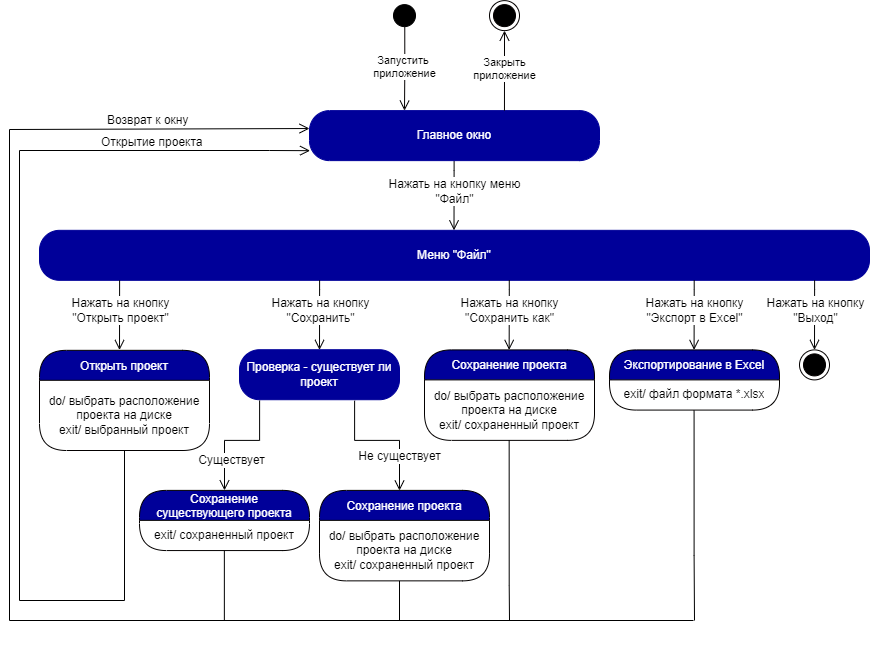

The diagram above was exported from draw.io. Its source (the exported page's mxGraphModel, read from the mxfile embedded in the PNG):
<mxGraphModel dx="188" dy="660" grid="1" gridSize="10" guides="1" tooltips="1" connect="1" arrows="1" fold="1" page="1" pageScale="1" pageWidth="850" pageHeight="1100" math="0" shadow="0">
  <root>
    <mxCell id="0" />
    <mxCell id="1" parent="0" />
    <mxCell id="psjXjGhAPFQ-x1jHjVS4-48" value="" style="edgeStyle=orthogonalEdgeStyle;html=1;verticalAlign=bottom;endArrow=open;endSize=8;strokeColor=#000000;rounded=0;fontSize=10;exitX=0.097;exitY=1.006;exitDx=0;exitDy=0;exitPerimeter=0;entryX=0.154;entryY=0;entryDx=0;entryDy=0;entryPerimeter=0;" parent="1" edge="1">
      <mxGeometry relative="1" as="geometry">
        <mxPoint x="1974.5030000000006" y="569.8200000000003" as="targetPoint" />
        <mxPoint x="1974.6099999999997" y="500.12" as="sourcePoint" />
        <Array as="points">
          <mxPoint x="1974.44" y="509.82000000000005" />
        </Array>
      </mxGeometry>
    </mxCell>
    <mxCell id="psjXjGhAPFQ-x1jHjVS4-49" value="Нажать на кнопку меню&lt;br&gt;&quot;Файл&quot;" style="edgeLabel;html=1;align=center;verticalAlign=middle;resizable=0;points=[];fontSize=12;labelBackgroundColor=default;" parent="psjXjGhAPFQ-x1jHjVS4-48" vertex="1" connectable="0">
      <mxGeometry x="-0.2516" y="2" relative="1" as="geometry">
        <mxPoint x="-2" y="4" as="offset" />
      </mxGeometry>
    </mxCell>
    <mxCell id="psjXjGhAPFQ-x1jHjVS4-52" value="Меню &quot;Файл&quot;" style="rounded=1;whiteSpace=wrap;html=1;arcSize=40;fontColor=#FFFFFF;fillColor=#000099;strokeColor=#000099;" parent="1" vertex="1">
      <mxGeometry x="1560" y="569.82" width="830" height="50" as="geometry" />
    </mxCell>
    <mxCell id="psjXjGhAPFQ-x1jHjVS4-83" value="" style="edgeStyle=orthogonalEdgeStyle;html=1;verticalAlign=bottom;endArrow=open;endSize=8;strokeColor=#000000;rounded=0;fontSize=10;exitX=0.097;exitY=1.006;exitDx=0;exitDy=0;exitPerimeter=0;entryX=0.154;entryY=0;entryDx=0;entryDy=0;entryPerimeter=0;" parent="1" edge="1">
      <mxGeometry relative="1" as="geometry">
        <mxPoint x="1840.0030000000006" y="689.4000000000002" as="targetPoint" />
        <mxPoint x="1840.1099999999997" y="619.6999999999999" as="sourcePoint" />
        <Array as="points">
          <mxPoint x="1839.94" y="629.4000000000001" />
        </Array>
      </mxGeometry>
    </mxCell>
    <mxCell id="psjXjGhAPFQ-x1jHjVS4-84" value="Нажать на кнопку&lt;br&gt;&quot;Сохранить&quot;" style="edgeLabel;html=1;align=center;verticalAlign=middle;resizable=0;points=[];fontSize=12;labelBackgroundColor=default;" parent="psjXjGhAPFQ-x1jHjVS4-83" vertex="1" connectable="0">
      <mxGeometry x="-0.2516" y="2" relative="1" as="geometry">
        <mxPoint x="-2" y="4" as="offset" />
      </mxGeometry>
    </mxCell>
    <mxCell id="psjXjGhAPFQ-x1jHjVS4-89" value="Сохранение проекта" style="swimlane;fontStyle=0;align=center;verticalAlign=middle;childLayout=stackLayout;horizontal=1;startSize=30;horizontalStack=0;resizeParent=0;resizeLast=1;container=0;fontColor=#FFFFFF;collapsible=0;rounded=1;arcSize=30;strokeColor=#030000;fillColor=#000099;swimlaneFillColor=#FFFFFF;dropTarget=0;fontSize=12;" parent="1" vertex="1">
      <mxGeometry x="1945" y="689.3999999999999" width="170" height="90.48" as="geometry" />
    </mxCell>
    <mxCell id="psjXjGhAPFQ-x1jHjVS4-90" value="do/ выбрать расположение проекта на диске&lt;br&gt;exit/ сохраненный проект" style="text;html=1;strokeColor=none;fillColor=none;align=center;verticalAlign=middle;spacingLeft=4;spacingRight=4;whiteSpace=wrap;overflow=hidden;rotatable=0;fontColor=#000000;fontSize=12;" parent="psjXjGhAPFQ-x1jHjVS4-89" vertex="1">
      <mxGeometry y="30" width="170" height="60.480000000000004" as="geometry" />
    </mxCell>
    <mxCell id="psjXjGhAPFQ-x1jHjVS4-93" value="" style="edgeStyle=orthogonalEdgeStyle;html=1;verticalAlign=bottom;endArrow=open;endSize=8;strokeColor=#000000;rounded=0;fontSize=10;exitX=0.097;exitY=1.006;exitDx=0;exitDy=0;exitPerimeter=0;entryX=0.154;entryY=0;entryDx=0;entryDy=0;entryPerimeter=0;" parent="1" edge="1">
      <mxGeometry relative="1" as="geometry">
        <mxPoint x="2029.6530000000002" y="689.4000000000002" as="targetPoint" />
        <mxPoint x="2029.7599999999993" y="619.6999999999999" as="sourcePoint" />
        <Array as="points">
          <mxPoint x="2029.5899999999997" y="629.4000000000001" />
        </Array>
      </mxGeometry>
    </mxCell>
    <mxCell id="psjXjGhAPFQ-x1jHjVS4-94" value="Нажать на кнопку&lt;br&gt;&quot;Сохранить как&quot;" style="edgeLabel;html=1;align=center;verticalAlign=middle;resizable=0;points=[];fontSize=12;labelBackgroundColor=default;" parent="psjXjGhAPFQ-x1jHjVS4-93" vertex="1" connectable="0">
      <mxGeometry x="-0.2516" y="2" relative="1" as="geometry">
        <mxPoint x="-2" y="4" as="offset" />
      </mxGeometry>
    </mxCell>
    <mxCell id="psjXjGhAPFQ-x1jHjVS4-95" value="" style="edgeStyle=orthogonalEdgeStyle;html=1;verticalAlign=bottom;endArrow=none;endSize=8;strokeColor=#000000;rounded=0;fontSize=10;endFill=0;" parent="1" edge="1">
      <mxGeometry relative="1" as="geometry">
        <mxPoint x="2030" y="960" as="targetPoint" />
        <mxPoint x="2029.6599999999999" y="779.88" as="sourcePoint" />
        <Array as="points">
          <mxPoint x="2030.04" y="924.61" />
        </Array>
      </mxGeometry>
    </mxCell>
    <mxCell id="psjXjGhAPFQ-x1jHjVS4-97" value="Сохранение &#10;существующего проекта" style="swimlane;fontStyle=0;align=center;verticalAlign=middle;childLayout=stackLayout;horizontal=1;startSize=30;horizontalStack=0;resizeParent=0;resizeLast=1;container=0;fontColor=#FFFFFF;collapsible=0;rounded=1;arcSize=30;strokeColor=#030000;fillColor=#000099;swimlaneFillColor=#FFFFFF;dropTarget=0;fontSize=12;" parent="1" vertex="1">
      <mxGeometry x="1660" y="829.88" width="170" height="60.18" as="geometry" />
    </mxCell>
    <mxCell id="psjXjGhAPFQ-x1jHjVS4-98" value="exit/ сохраненный проект" style="text;html=1;strokeColor=none;fillColor=none;align=center;verticalAlign=middle;spacingLeft=4;spacingRight=4;whiteSpace=wrap;overflow=hidden;rotatable=0;fontColor=#000000;fontSize=12;" parent="psjXjGhAPFQ-x1jHjVS4-97" vertex="1">
      <mxGeometry y="30" width="170" height="30.18" as="geometry" />
    </mxCell>
    <mxCell id="psjXjGhAPFQ-x1jHjVS4-99" value="" style="edgeStyle=orthogonalEdgeStyle;html=1;verticalAlign=bottom;endArrow=open;endSize=8;strokeColor=#000000;rounded=0;fontSize=10;exitX=0.097;exitY=1.006;exitDx=0;exitDy=0;exitPerimeter=0;entryX=0.154;entryY=0;entryDx=0;entryDy=0;entryPerimeter=0;" parent="1" edge="1">
      <mxGeometry relative="1" as="geometry">
        <mxPoint x="2214.583" y="689.4000000000001" as="targetPoint" />
        <mxPoint x="2214.689999999999" y="619.6999999999998" as="sourcePoint" />
        <Array as="points">
          <mxPoint x="2214.5199999999995" y="629.4000000000001" />
        </Array>
      </mxGeometry>
    </mxCell>
    <mxCell id="psjXjGhAPFQ-x1jHjVS4-100" value="Нажать на кнопку&lt;br&gt;&quot;Экспорт в Excel&quot;" style="edgeLabel;html=1;align=center;verticalAlign=middle;resizable=0;points=[];fontSize=12;labelBackgroundColor=default;" parent="psjXjGhAPFQ-x1jHjVS4-99" vertex="1" connectable="0">
      <mxGeometry x="-0.2516" y="2" relative="1" as="geometry">
        <mxPoint x="-2" y="4" as="offset" />
      </mxGeometry>
    </mxCell>
    <mxCell id="psjXjGhAPFQ-x1jHjVS4-101" value="Экспортирование в Excel" style="swimlane;fontStyle=0;align=center;verticalAlign=middle;childLayout=stackLayout;horizontal=1;startSize=30;horizontalStack=0;resizeParent=0;resizeLast=1;container=0;fontColor=#FFFFFF;collapsible=0;rounded=1;arcSize=30;strokeColor=#030000;fillColor=#000099;swimlaneFillColor=#FFFFFF;dropTarget=0;fontSize=12;" parent="1" vertex="1">
      <mxGeometry x="2130" y="689.4" width="170" height="60.18" as="geometry" />
    </mxCell>
    <mxCell id="psjXjGhAPFQ-x1jHjVS4-102" value="exit/ файл формата *.xlsx" style="text;html=1;strokeColor=none;fillColor=none;align=center;verticalAlign=middle;spacingLeft=4;spacingRight=4;whiteSpace=wrap;overflow=hidden;rotatable=0;fontColor=#000000;fontSize=12;" parent="psjXjGhAPFQ-x1jHjVS4-101" vertex="1">
      <mxGeometry y="30" width="170" height="30.18" as="geometry" />
    </mxCell>
    <mxCell id="psjXjGhAPFQ-x1jHjVS4-103" value="" style="edgeStyle=orthogonalEdgeStyle;html=1;verticalAlign=bottom;endArrow=none;endSize=8;strokeColor=#000000;rounded=0;fontSize=10;endFill=0;" parent="1" edge="1">
      <mxGeometry relative="1" as="geometry">
        <mxPoint x="2215" y="960" as="targetPoint" />
        <mxPoint x="2214.58" y="750.0600000000001" as="sourcePoint" />
        <Array as="points">
          <mxPoint x="2214.96" y="894.79" />
        </Array>
      </mxGeometry>
    </mxCell>
    <mxCell id="psjXjGhAPFQ-x1jHjVS4-106" value="" style="edgeStyle=orthogonalEdgeStyle;html=1;verticalAlign=bottom;endArrow=open;endSize=8;strokeColor=#000000;rounded=0;fontSize=10;exitX=0.097;exitY=1.006;exitDx=0;exitDy=0;exitPerimeter=0;entryX=0.154;entryY=0;entryDx=0;entryDy=0;entryPerimeter=0;" parent="1" edge="1">
      <mxGeometry relative="1" as="geometry">
        <mxPoint x="2335.0030000000006" y="689.4000000000001" as="targetPoint" />
        <mxPoint x="2335.1099999999997" y="619.7" as="sourcePoint" />
        <Array as="points">
          <mxPoint x="2334.94" y="629.4000000000001" />
        </Array>
      </mxGeometry>
    </mxCell>
    <mxCell id="psjXjGhAPFQ-x1jHjVS4-107" value="Нажать на кнопку&lt;br&gt;&quot;Выход&quot;" style="edgeLabel;html=1;align=center;verticalAlign=middle;resizable=0;points=[];fontSize=12;labelBackgroundColor=default;" parent="psjXjGhAPFQ-x1jHjVS4-106" vertex="1" connectable="0">
      <mxGeometry x="-0.2516" y="2" relative="1" as="geometry">
        <mxPoint x="-2" y="4" as="offset" />
      </mxGeometry>
    </mxCell>
    <mxCell id="psjXjGhAPFQ-x1jHjVS4-108" value="" style="ellipse;html=1;shape=endState;fillColor=#000000;strokeColor=#030000;" parent="1" vertex="1">
      <mxGeometry x="2320" y="689.4000000000001" width="30" height="30" as="geometry" />
    </mxCell>
    <mxCell id="-GEyt0fameAs3THqMVIB-1" value="&lt;span&gt;Главное окно&lt;/span&gt;" style="rounded=1;whiteSpace=wrap;html=1;arcSize=40;fontColor=#FFFFFF;fillColor=#000099;strokeColor=#000099;" parent="1" vertex="1">
      <mxGeometry x="1830" y="450.12" width="290" height="50" as="geometry" />
    </mxCell>
    <mxCell id="-GEyt0fameAs3THqMVIB-2" value="Проверка - существует ли проект" style="rounded=1;whiteSpace=wrap;html=1;arcSize=40;fontColor=#FFFFFF;fillColor=#000099;strokeColor=#000099;" parent="1" vertex="1">
      <mxGeometry x="1760" y="689.2199999999999" width="160" height="50" as="geometry" />
    </mxCell>
    <mxCell id="-GEyt0fameAs3THqMVIB-8" value="" style="edgeStyle=orthogonalEdgeStyle;html=1;verticalAlign=bottom;endArrow=open;endSize=8;strokeColor=#000000;rounded=0;fontSize=10;exitX=0.097;exitY=1.006;exitDx=0;exitDy=0;exitPerimeter=0;entryX=0.5;entryY=0;entryDx=0;entryDy=0;" parent="1" target="psjXjGhAPFQ-x1jHjVS4-97" edge="1">
      <mxGeometry relative="1" as="geometry">
        <mxPoint x="1780.0030000000006" y="809.7000000000002" as="targetPoint" />
        <mxPoint x="1780.1099999999997" y="739.9999999999999" as="sourcePoint" />
        <Array as="points">
          <mxPoint x="1780" y="779.88" />
          <mxPoint x="1745" y="779.88" />
        </Array>
      </mxGeometry>
    </mxCell>
    <mxCell id="-GEyt0fameAs3THqMVIB-9" value="Существует" style="edgeLabel;html=1;align=center;verticalAlign=middle;resizable=0;points=[];fontSize=12;labelBackgroundColor=default;" parent="-GEyt0fameAs3THqMVIB-8" vertex="1" connectable="0">
      <mxGeometry x="-0.2516" y="2" relative="1" as="geometry">
        <mxPoint x="-22" y="18" as="offset" />
      </mxGeometry>
    </mxCell>
    <mxCell id="-GEyt0fameAs3THqMVIB-13" value="" style="edgeStyle=orthogonalEdgeStyle;html=1;verticalAlign=bottom;endArrow=open;endSize=8;strokeColor=#000000;rounded=0;fontSize=10;exitX=0.097;exitY=1.006;exitDx=0;exitDy=0;exitPerimeter=0;entryX=0.5;entryY=0;entryDx=0;entryDy=0;" parent="1" edge="1">
      <mxGeometry relative="1" as="geometry">
        <mxPoint x="1920" y="830.0600000000001" as="targetPoint" />
        <mxPoint x="1875.1099999999997" y="740.1799999999998" as="sourcePoint" />
        <Array as="points">
          <mxPoint x="1875" y="779.88" />
          <mxPoint x="1920" y="779.88" />
        </Array>
      </mxGeometry>
    </mxCell>
    <mxCell id="-GEyt0fameAs3THqMVIB-14" value="Не существует" style="edgeLabel;html=1;align=center;verticalAlign=middle;resizable=0;points=[];fontSize=12;labelBackgroundColor=default;" parent="-GEyt0fameAs3THqMVIB-13" vertex="1" connectable="0">
      <mxGeometry x="-0.2516" y="2" relative="1" as="geometry">
        <mxPoint x="34" y="18" as="offset" />
      </mxGeometry>
    </mxCell>
    <mxCell id="-GEyt0fameAs3THqMVIB-15" value="" style="edgeStyle=orthogonalEdgeStyle;html=1;verticalAlign=bottom;endArrow=open;endSize=8;strokeColor=#000000;rounded=0;fontSize=10;exitX=0.097;exitY=1.006;exitDx=0;exitDy=0;exitPerimeter=0;entryX=0.154;entryY=0;entryDx=0;entryDy=0;entryPerimeter=0;" parent="1" edge="1">
      <mxGeometry relative="1" as="geometry">
        <mxPoint x="1640.0030000000006" y="689.5200000000001" as="targetPoint" />
        <mxPoint x="1640.1100000000001" y="619.82" as="sourcePoint" />
        <Array as="points">
          <mxPoint x="1639.94" y="629.5200000000001" />
        </Array>
      </mxGeometry>
    </mxCell>
    <mxCell id="-GEyt0fameAs3THqMVIB-16" value="Нажать на кнопку&lt;br&gt;&quot;Открыть проект&quot;" style="edgeLabel;html=1;align=center;verticalAlign=middle;resizable=0;points=[];fontSize=12;labelBackgroundColor=default;" parent="-GEyt0fameAs3THqMVIB-15" vertex="1" connectable="0">
      <mxGeometry x="-0.2516" y="2" relative="1" as="geometry">
        <mxPoint x="-2" y="4" as="offset" />
      </mxGeometry>
    </mxCell>
    <mxCell id="-GEyt0fameAs3THqMVIB-17" value="Открыть проект" style="swimlane;fontStyle=0;align=center;verticalAlign=middle;childLayout=stackLayout;horizontal=1;startSize=30;horizontalStack=0;resizeParent=0;resizeLast=1;container=0;fontColor=#FFFFFF;collapsible=0;rounded=1;arcSize=30;strokeColor=#030000;fillColor=#000099;swimlaneFillColor=#FFFFFF;dropTarget=0;fontSize=12;" parent="1" vertex="1">
      <mxGeometry x="1560" y="689.82" width="170" height="100.18" as="geometry" />
    </mxCell>
    <mxCell id="-GEyt0fameAs3THqMVIB-18" value="do/ выбрать расположение проекта на диске&lt;br&gt;exit/ выбранный проект" style="text;html=1;strokeColor=none;fillColor=none;align=center;verticalAlign=middle;spacingLeft=4;spacingRight=4;whiteSpace=wrap;overflow=hidden;rotatable=0;fontColor=#000000;fontSize=12;" parent="-GEyt0fameAs3THqMVIB-17" vertex="1">
      <mxGeometry y="30" width="170" height="70.18" as="geometry" />
    </mxCell>
    <mxCell id="-GEyt0fameAs3THqMVIB-30" value="" style="edgeStyle=orthogonalEdgeStyle;html=1;verticalAlign=bottom;endArrow=open;endSize=8;strokeColor=#000000;rounded=0;fontSize=10;exitX=0.5;exitY=1;exitDx=0;exitDy=0;entryX=0.002;entryY=0.801;entryDx=0;entryDy=0;entryPerimeter=0;" parent="1" source="-GEyt0fameAs3THqMVIB-18" target="-GEyt0fameAs3THqMVIB-1" edge="1">
      <mxGeometry relative="1" as="geometry">
        <mxPoint x="1790" y="520" as="targetPoint" />
        <mxPoint x="1640" y="840" as="sourcePoint" />
        <Array as="points">
          <mxPoint x="1645" y="940" />
          <mxPoint x="1540" y="940" />
          <mxPoint x="1540" y="490" />
          <mxPoint x="1790" y="490" />
        </Array>
      </mxGeometry>
    </mxCell>
    <mxCell id="l2hgIxDCqRnEw6dvZzFc-7" value="&lt;span style=&quot;color: rgba(0 , 0 , 0 , 0) ; font-family: monospace ; font-size: 0px ; background-color: rgb(248 , 249 , 250)&quot;&gt;%3CmxGraphModel%3E%3Croot%3E%3CmxCell%20id%3D%220%22%2F%3E%3CmxCell%20id%3D%221%22%20parent%3D%220%22%2F%3E%3CmxCell%20id%3D%222%22%20value%3D%22%D0%9E%D1%82%D0%BA%D1%80%D1%8B%D1%82%D0%B8%D0%B5%20%26lt%3Bbr%26gt%3B%D0%B4%D1%80%D1%83%D0%B3%D0%BE%D0%B3%D0%BE%20%D0%BF%D1%80%D0%BE%D0%B5%D0%BA%D1%82%D0%B0%22%20style%3D%22edgeLabel%3Bhtml%3D1%3Balign%3Dcenter%3BverticalAlign%3Dmiddle%3Bresizable%3D0%3Bpoints%3D%5B%5D%3BfontSize%3D12%3B%22%20vertex%3D%221%22%20connectable%3D%220%22%20parent%3D%221%22%3E%3CmxGeometry%20x%3D%22-520%22%20y%3D%22450%22%20as%3D%22geometry%22%2F%3E%3C%2FmxCell%3E%3C%2Froot%3E%3C%2FmxGraphModel%3E&lt;/span&gt;&lt;span style=&quot;color: rgba(0 , 0 , 0 , 0) ; font-family: monospace ; font-size: 0px ; background-color: rgb(248 , 249 , 250)&quot;&gt;%3CmxGraphModel%3E%3Croot%3E%3CmxCell%20id%3D%220%22%2F%3E%3CmxCell%20id%3D%221%22%20parent%3D%220%22%2F%3E%3CmxCell%20id%3D%222%22%20value%3D%22%D0%9E%D1%82%D0%BA%D1%80%D1%8B%D1%82%D0%B8%D0%B5%20%26lt%3Bbr%26gt%3B%D0%B4%D1%80%D1%83%D0%B3%D0%BE%D0%B3%D0%BE%20%D0%BF%D1%80%D0%BE%D0%B5%D0%BA%D1%82%D0%B0%22%20style%3D%22edgeLabel%3Bhtml%3D1%3Balign%3Dcenter%3BverticalAlign%3Dmiddle%3Bresizable%3D0%3Bpoints%3D%5B%5D%3BfontSize%3D12%3B%22%20vertex%3D%221%22%20connectable%3D%220%22%20parent%3D%221%22%3E%3CmxGeometry%20x%3D%22-520%22%20y%3D%22450%22%20as%3D%22geometry%22%2F%3E%3C%2FmxCell%3E%3C%2Froot%3E%3C%2FmxGraphModel%3E&lt;/span&gt;" style="edgeLabel;html=1;align=center;verticalAlign=middle;resizable=0;points=[];" parent="-GEyt0fameAs3THqMVIB-30" vertex="1" connectable="0">
      <mxGeometry x="-0.4895" y="4" relative="1" as="geometry">
        <mxPoint x="4" y="47" as="offset" />
      </mxGeometry>
    </mxCell>
    <mxCell id="-GEyt0fameAs3THqMVIB-32" value="Сохранение проекта" style="swimlane;fontStyle=0;align=center;verticalAlign=middle;childLayout=stackLayout;horizontal=1;startSize=30;horizontalStack=0;resizeParent=0;resizeLast=1;container=0;fontColor=#FFFFFF;collapsible=0;rounded=1;arcSize=30;strokeColor=#030000;fillColor=#000099;swimlaneFillColor=#FFFFFF;dropTarget=0;fontSize=12;" parent="1" vertex="1">
      <mxGeometry x="1840" y="829.8799999999999" width="170" height="90.48" as="geometry" />
    </mxCell>
    <mxCell id="-GEyt0fameAs3THqMVIB-33" value="do/ выбрать расположение проекта на диске&lt;br&gt;exit/ сохраненный проект" style="text;html=1;strokeColor=none;fillColor=none;align=center;verticalAlign=middle;spacingLeft=4;spacingRight=4;whiteSpace=wrap;overflow=hidden;rotatable=0;fontColor=#000000;fontSize=12;" parent="-GEyt0fameAs3THqMVIB-32" vertex="1">
      <mxGeometry y="30" width="170" height="60.480000000000004" as="geometry" />
    </mxCell>
    <mxCell id="l2hgIxDCqRnEw6dvZzFc-1" value="" style="ellipse;html=1;shape=startState;fillColor=#000000;strokeColor=#000000;fontColor=#000099;" parent="1" vertex="1">
      <mxGeometry x="1910" y="340.12" width="30" height="30" as="geometry" />
    </mxCell>
    <mxCell id="l2hgIxDCqRnEw6dvZzFc-2" value="Запустить &lt;br style=&quot;font-size: 11px;&quot;&gt;приложение" style="edgeStyle=orthogonalEdgeStyle;html=1;verticalAlign=bottom;endArrow=open;endSize=8;strokeColor=#030000;rounded=0;exitX=0.509;exitY=0.876;exitDx=0;exitDy=0;exitPerimeter=0;spacingBottom=-14;fontSize=11;" parent="1" source="l2hgIxDCqRnEw6dvZzFc-1" edge="1">
      <mxGeometry relative="1" as="geometry">
        <mxPoint x="1925" y="450.12" as="targetPoint" />
        <mxPoint x="1895" y="410.12" as="sourcePoint" />
      </mxGeometry>
    </mxCell>
    <mxCell id="l2hgIxDCqRnEw6dvZzFc-3" value="Закрыть&lt;br style=&quot;font-size: 11px;&quot;&gt;приложение" style="edgeStyle=orthogonalEdgeStyle;html=1;verticalAlign=bottom;endArrow=open;endSize=8;strokeColor=#030000;rounded=0;spacingBottom=-14;fontSize=11;entryX=0.5;entryY=1;entryDx=0;entryDy=0;exitX=0.781;exitY=0;exitDx=0;exitDy=0;exitPerimeter=0;" parent="1" target="l2hgIxDCqRnEw6dvZzFc-4" edge="1">
      <mxGeometry relative="1" as="geometry">
        <mxPoint x="2120" y="420.12" as="targetPoint" />
        <mxPoint x="2024.96" y="450.12" as="sourcePoint" />
        <Array as="points">
          <mxPoint x="2025" y="410.12" />
          <mxPoint x="2025" y="410.12" />
        </Array>
      </mxGeometry>
    </mxCell>
    <mxCell id="l2hgIxDCqRnEw6dvZzFc-4" value="" style="ellipse;html=1;shape=endState;fillColor=#000000;strokeColor=#030000;" parent="1" vertex="1">
      <mxGeometry x="2010" y="340.12" width="30" height="30" as="geometry" />
    </mxCell>
    <mxCell id="l2hgIxDCqRnEw6dvZzFc-5" value="" style="endArrow=none;html=1;rounded=0;" parent="1" edge="1">
      <mxGeometry width="50" height="50" relative="1" as="geometry">
        <mxPoint x="1640" y="960" as="sourcePoint" />
        <mxPoint x="2214" y="960" as="targetPoint" />
      </mxGeometry>
    </mxCell>
    <mxCell id="l2hgIxDCqRnEw6dvZzFc-6" value="" style="edgeStyle=orthogonalEdgeStyle;html=1;verticalAlign=bottom;endArrow=open;endSize=8;strokeColor=#000000;rounded=0;fontSize=10;entryX=0;entryY=0.358;entryDx=0;entryDy=0;entryPerimeter=0;" parent="1" target="-GEyt0fameAs3THqMVIB-1" edge="1">
      <mxGeometry relative="1" as="geometry">
        <mxPoint x="1620" y="468" as="targetPoint" />
        <mxPoint x="1643" y="960" as="sourcePoint" />
        <Array as="points">
          <mxPoint x="1530" y="960" />
          <mxPoint x="1530" y="469" />
          <mxPoint x="1830" y="469" />
        </Array>
      </mxGeometry>
    </mxCell>
    <mxCell id="l2hgIxDCqRnEw6dvZzFc-11" value="" style="edgeStyle=orthogonalEdgeStyle;html=1;verticalAlign=bottom;endArrow=none;endSize=8;strokeColor=#000000;rounded=0;fontSize=10;endFill=0;" parent="1" edge="1">
      <mxGeometry relative="1" as="geometry">
        <mxPoint x="1920" y="960.08" as="targetPoint" />
        <mxPoint x="1920.4099999999999" y="920.36" as="sourcePoint" />
        <Array as="points">
          <mxPoint x="1920" y="960.38" />
        </Array>
      </mxGeometry>
    </mxCell>
    <mxCell id="l2hgIxDCqRnEw6dvZzFc-12" value="" style="endArrow=none;html=1;rounded=0;" parent="1" edge="1">
      <mxGeometry width="50" height="50" relative="1" as="geometry">
        <mxPoint x="1744.86" y="960" as="sourcePoint" />
        <mxPoint x="1744.86" y="890.06" as="targetPoint" />
      </mxGeometry>
    </mxCell>
    <mxCell id="l2hgIxDCqRnEw6dvZzFc-13" value="&lt;span style=&quot;color: rgb(0 , 0 , 0) ; font-family: &amp;#34;helvetica&amp;#34; ; font-size: 12px ; font-style: normal ; font-weight: 400 ; letter-spacing: normal ; text-align: center ; text-indent: 0px ; text-transform: none ; word-spacing: 0px ; background-color: rgb(255 , 255 , 255) ; display: inline ; float: none&quot;&gt;Возврат&amp;nbsp;&lt;/span&gt;&lt;span style=&quot;color: rgb(0 , 0 , 0) ; font-family: &amp;#34;helvetica&amp;#34; ; font-size: 12px ; font-style: normal ; font-weight: 400 ; letter-spacing: normal ; text-align: center ; text-indent: 0px ; text-transform: none ; word-spacing: 0px ; background-color: rgb(255 , 255 , 255) ; display: inline ; float: none&quot;&gt;к окну&lt;/span&gt;" style="text;whiteSpace=wrap;html=1;" parent="1" vertex="1">
      <mxGeometry x="1626" y="446.12" width="100" height="30" as="geometry" />
    </mxCell>
    <mxCell id="ld-zoyEj8Oj6GducUkos-1" value="&lt;div style=&quot;text-align: center&quot;&gt;&lt;font face=&quot;helvetica&quot;&gt;&lt;span style=&quot;background-color: rgb(255 , 255 , 255)&quot;&gt;Открытие проекта&lt;/span&gt;&lt;/font&gt;&lt;/div&gt;" style="text;whiteSpace=wrap;html=1;" parent="1" vertex="1">
      <mxGeometry x="1620" y="468.12" width="120" height="30" as="geometry" />
    </mxCell>
  </root>
</mxGraphModel>